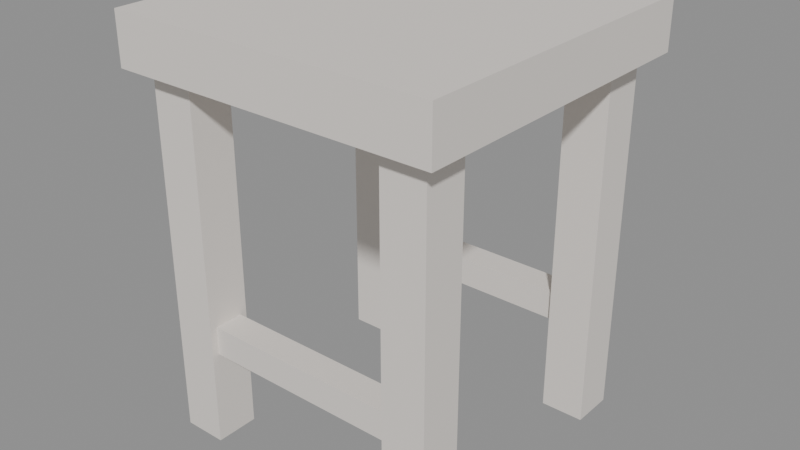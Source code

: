 # Source: MOV_Banqueta_v01.blend  (saved by Blender 4.2.66; exported with 4.5.12 LTS)
import bpy
from mathutils import Matrix  # noqa: F401  (used for matrix-valued properties, if any)

bpy.ops.wm.read_factory_settings(use_empty=True)
scene = bpy.context.scene
scene.name = 'Scene'

# ---- materials (node trees are filled in below, after node groups)
mat_polyroom_pbr = bpy.data.materials.new('Polyroom_PBR')

# ---- material node trees
mat_polyroom_pbr.use_nodes = True; mat_polyroom_pbr.node_tree.nodes.clear()
_N = mat_polyroom_pbr.node_tree.nodes; _L = mat_polyroom_pbr.node_tree.links
n0 = _N.new('ShaderNodeBsdfPrincipled'); n0.name = 'Principled BSDF'; n0.location = (10, 300)
n0.inputs[2].default_value = 0.8
n1 = _N.new('ShaderNodeOutputMaterial'); n1.name = 'Material Output'; n1.location = (300, 300)
n2 = _N.new('ShaderNodeAttribute'); n2.name = 'Attribute'; n2.location = (0, 0)
n2.attribute_name = 'Color'
_L.new(n0.outputs[0], n1.inputs[0])
_L.new(n2.outputs[0], n0.inputs[0])
n1.is_active_output = True

# ---- meshes
me_mov_banqueta_v01 = bpy.data.meshes.new('MOV_Banqueta_v01')
me_mov_banqueta_v01.from_pydata([(-0.225, -0.225, 0.5), (-0.225, -0.225, 0.57), (-0.225, 0.225, 0.5), (-0.225, 0.225, 0.57), (0.225, -0.225, 0.5), (0.225, -0.225, 0.57), (0.225, 0.225, 0.5), (0.225, 0.225, 0.57), (-0.2, -0.2, 0.0), (-0.2, -0.2, 0.5), (-0.2, -0.14, 0.0), (-0.2, -0.14, 0.5), (-0.14, -0.2, 0.0), (-0.14, -0.2, 0.5), (-0.14, -0.14, 0.0), (-0.14, -0.14, 0.5), (-0.2, 0.14, 0.0), (-0.2, 0.14, 0.5), (-0.2, 0.2, 0.0), (-0.2, 0.2, 0.5), (-0.14, 0.14, 0.0), (-0.14, 0.14, 0.5), (-0.14, 0.2, 0.0), (-0.14, 0.2, 0.5), (0.14, -0.2, 0.0), (0.14, -0.2, 0.5), (0.14, -0.14, 0.0), (0.14, -0.14, 0.5), (0.2, -0.2, 0.0), (0.2, -0.2, 0.5), (0.2, -0.14, 0.0), (0.2, -0.14, 0.5), (0.14, 0.14, 0.0), (0.14, 0.14, 0.5), (0.14, 0.2, 0.0), (0.14, 0.2, 0.5), (0.2, 0.14, 0.0), (0.2, 0.14, 0.5), (0.2, 0.2, 0.0), (0.2, 0.2, 0.5), (-0.17, -0.19, 0.13), (-0.17, -0.19, 0.17), (-0.17, -0.15, 0.13), (-0.17, -0.15, 0.17), (0.17, -0.19, 0.13), (0.17, -0.19, 0.17), (0.17, -0.15, 0.13), (0.17, -0.15, 0.17), (-0.17, 0.15, 0.13), (-0.17, 0.15, 0.17), (-0.17, 0.19, 0.13), (-0.17, 0.19, 0.17), (0.17, 0.15, 0.13), (0.17, 0.15, 0.17), (0.17, 0.19, 0.13), (0.17, 0.19, 0.17)], [], [(0, 1, 3, 2), (2, 3, 7, 6), (6, 7, 5, 4), (4, 5, 1, 0), (2, 6, 4, 0), (7, 3, 1, 5), (8, 9, 11, 10), (10, 11, 15, 14), (14, 15, 13, 12), (12, 13, 9, 8), (10, 14, 12, 8), (15, 11, 9, 13), (16, 17, 19, 18), (18, 19, 23, 22), (22, 23, 21, 20), (20, 21, 17, 16), (18, 22, 20, 16), (23, 19, 17, 21), (24, 25, 27, 26), (26, 27, 31, 30), (30, 31, 29, 28), (28, 29, 25, 24), (26, 30, 28, 24), (31, 27, 25, 29), (32, 33, 35, 34), (34, 35, 39, 38), (38, 39, 37, 36), (36, 37, 33, 32), (34, 38, 36, 32), (39, 35, 33, 37), (40, 41, 43, 42), (42, 43, 47, 46), (46, 47, 45, 44), (44, 45, 41, 40), (42, 46, 44, 40), (47, 43, 41, 45), (48, 49, 51, 50), (50, 51, 55, 54), (54, 55, 53, 52), (52, 53, 49, 48), (50, 54, 52, 48), (55, 51, 49, 53)])
_uv = me_mov_banqueta_v01.uv_layers.new(name='UVMap')
_uv.uv.foreach_set('vector', [0.004037, 0.004037, 0.004037, 0.004037, 0.496, 0.004037, 0.496, 0.004037, 0.496, 0.004037, 0.496, 0.004037, 0.496, 0.496, 0.496, 0.496, 0.496, 0.496, 0.496, 0.496, 0.004037, 0.496, 0.004037, 0.496, 0.004037, 0.496, 0.004037, 0.496, 0.004037, 0.004037, 0.004037, 0.004037, 0.496, 0.004037, 0.496, 0.496, 0.004037, 0.496, 0.004037, 0.004037, 0.496, 0.504, 0.496, 0.996, 0.004037, 0.996, 0.004037, 0.504, 0.5558, 0.7635, 0.5558, 0.7635, 0.6214, 0.7635, 0.6214, 0.7635, 0.6214, 0.7635, 0.6214, 0.7635, 0.6214, 0.8291, 0.6214, 0.8291, 0.6214, 0.8291, 0.6214, 0.8291, 0.5558, 0.8291, 0.5558, 0.8291, 0.5558, 0.8291, 0.5558, 0.8291, 0.5558, 0.7635, 0.5558, 0.7635, 0.6214, 0.7635, 0.6214, 0.8291, 0.5558, 0.8291, 0.5558, 0.7635, 0.6214, 0.8372, 0.6214, 0.9028, 0.5558, 0.9028, 0.5558, 0.8372, 0.5558, 0.9109, 0.5558, 0.9109, 0.6214, 0.9109, 0.6214, 0.9109, 0.6214, 0.9109, 0.6214, 0.9109, 0.6214, 0.9765, 0.6214, 0.9765, 0.6214, 0.9765, 0.6214, 0.9765, 0.5558, 0.9765, 0.5558, 0.9765, 0.5558, 0.9765, 0.5558, 0.9765, 0.5558, 0.9109, 0.5558, 0.9109, 0.6214, 0.9109, 0.6214, 0.9765, 0.5558, 0.9765, 0.5558, 0.9109, 0.6951, 0.004037, 0.6951, 0.06963, 0.6295, 0.06963, 0.6295, 0.004037, 0.6295, 0.0777, 0.6295, 0.0777, 0.6951, 0.0777, 0.6951, 0.0777, 0.6951, 0.0777, 0.6951, 0.0777, 0.6951, 0.1433, 0.6951, 0.1433, 0.6951, 0.1433, 0.6951, 0.1433, 0.6295, 0.1433, 0.6295, 0.1433, 0.6295, 0.1433, 0.6295, 0.1433, 0.6295, 0.0777, 0.6295, 0.0777, 0.6951, 0.0777, 0.6951, 0.1433, 0.6295, 0.1433, 0.6295, 0.0777, 0.6951, 0.1514, 0.6951, 0.217, 0.6295, 0.217, 0.6295, 0.1514, 0.6295, 0.225, 0.6295, 0.225, 0.6951, 0.225, 0.6951, 0.225, 0.6951, 0.225, 0.6951, 0.225, 0.6951, 0.2906, 0.6951, 0.2906, 0.6951, 0.2906, 0.6951, 0.2906, 0.6295, 0.2906, 0.6295, 0.2906, 0.6295, 0.2906, 0.6295, 0.2906, 0.6295, 0.225, 0.6295, 0.225, 0.6951, 0.225, 0.6951, 0.2906, 0.6295, 0.2906, 0.6295, 0.225, 0.6951, 0.2987, 0.6951, 0.3643, 0.6295, 0.3643, 0.6295, 0.2987, 0.504, 0.004037, 0.504, 0.004037, 0.5478, 0.004037, 0.5478, 0.004037, 0.5478, 0.004037, 0.5478, 0.004037, 0.5478, 0.3757, 0.5478, 0.3757, 0.5478, 0.3757, 0.5478, 0.3757, 0.504, 0.3757, 0.504, 0.3757, 0.504, 0.3757, 0.504, 0.3757, 0.504, 0.004037, 0.504, 0.004037, 0.5478, 0.004037, 0.5478, 0.3757, 0.504, 0.3757, 0.504, 0.004037, 0.5478, 0.3838, 0.5478, 0.7555, 0.504, 0.7555, 0.504, 0.3838, 0.5558, 0.004037, 0.5558, 0.004037, 0.5996, 0.004037, 0.5996, 0.004037, 0.5996, 0.004037, 0.5996, 0.004037, 0.5996, 0.3757, 0.5996, 0.3757, 0.5996, 0.3757, 0.5996, 0.3757, 0.5558, 0.3757, 0.5558, 0.3757, 0.5558, 0.3757, 0.5558, 0.3757, 0.5558, 0.004037, 0.5558, 0.004037, 0.5996, 0.004037, 0.5996, 0.3757, 0.5558, 0.3757, 0.5558, 0.004037, 0.5996, 0.3838, 0.5996, 0.7555, 0.5558, 0.7555, 0.5558, 0.3838])
_ca = me_mov_banqueta_v01.color_attributes.new('Color', 'FLOAT_COLOR', 'POINT')
_ca.data.foreach_set('color', [0.8, 0.75, 0.7, 1.0, 0.8, 0.75, 0.7, 1.0, 0.8, 0.75, 0.7, 1.0, 0.8, 0.75, 0.7, 1.0, 0.8, 0.75, 0.7, 1.0, 0.8, 0.75, 0.7, 1.0, 0.8, 0.75, 0.7, 1.0, 0.8, 0.75, 0.7, 1.0, 0.8, 0.75, 0.7, 1.0, 0.8, 0.75, 0.7, 1.0, 0.8, 0.75, 0.7, 1.0, 0.8, 0.75, 0.7, 1.0, 0.8, 0.75, 0.7, 1.0, 0.8, 0.75, 0.7, 1.0, 0.8, 0.75, 0.7, 1.0, 0.8, 0.75, 0.7, 1.0, 0.8, 0.75, 0.7, 1.0, 0.8, 0.75, 0.7, 1.0, 0.8, 0.75, 0.7, 1.0, 0.8, 0.75, 0.7, 1.0, 0.8, 0.75, 0.7, 1.0, 0.8, 0.75, 0.7, 1.0, 0.8, 0.75, 0.7, 1.0, 0.8, 0.75, 0.7, 1.0, 0.8, 0.75, 0.7, 1.0, 0.8, 0.75, 0.7, 1.0, 0.8, 0.75, 0.7, 1.0, 0.8, 0.75, 0.7, 1.0, 0.8, 0.75, 0.7, 1.0, 0.8, 0.75, 0.7, 1.0, 0.8, 0.75, 0.7, 1.0, 0.8, 0.75, 0.7, 1.0, 0.8, 0.75, 0.7, 1.0, 0.8, 0.75, 0.7, 1.0, 0.8, 0.75, 0.7, 1.0, 0.8, 0.75, 0.7, 1.0, 0.8, 0.75, 0.7, 1.0, 0.8, 0.75, 0.7, 1.0, 0.8, 0.75, 0.7, 1.0, 0.8, 0.75, 0.7, 1.0, 0.8, 0.75, 0.7, 1.0, 0.8, 0.75, 0.7, 1.0, 0.8, 0.75, 0.7, 1.0, 0.8, 0.75, 0.7, 1.0, 0.8, 0.75, 0.7, 1.0, 0.8, 0.75, 0.7, 1.0, 0.8, 0.75, 0.7, 1.0, 0.8, 0.75, 0.7, 1.0, 0.8, 0.75, 0.7, 1.0, 0.8, 0.75, 0.7, 1.0, 0.8, 0.75, 0.7, 1.0, 0.8, 0.75, 0.7, 1.0, 0.8, 0.75, 0.7, 1.0, 0.8, 0.75, 0.7, 1.0, 0.8, 0.75, 0.7, 1.0, 0.8, 0.75, 0.7, 1.0])
me_mov_banqueta_v01.materials.append(mat_polyroom_pbr)
me_mov_banqueta_v01.update()

# ---- objects
ob_mov_banqueta_v01 = bpy.data.objects.new('MOV_Banqueta_v01', me_mov_banqueta_v01)

# ---- transforms, parenting, visibility, modifiers, constraints
ob_mov_banqueta_v01.location = (0.0, 0.0, 0.0)

# ---- collection membership
scene.collection.objects.link(ob_mov_banqueta_v01)

# ---- scene / render settings (as saved in the file)
scene.frame_start = 1; scene.frame_end = 250; scene.frame_set(1)
scene.render.engine = 'BLENDER_EEVEE_NEXT'
bpy.context.view_layer.update()

# ---- added for rendering (the .blend has no active camera and no usable light): camera, sun + grey world if the file has none
cam_auto = bpy.data.cameras.new('AutoCamera')
cam_auto.lens = 50.0
cam_auto.sensor_width = 36.0
cam_auto.clip_end = 1000.0
ob_auto_camera = bpy.data.objects.new('AutoCamera', cam_auto)
scene.collection.objects.link(ob_auto_camera)
ob_auto_camera.location = (0.790458, -0.94855, 0.917367)
ob_auto_camera.rotation_euler = (1.09748, -7.21219e-08, 0.694738)
scene.camera = ob_auto_camera
light_auto_sun = bpy.data.lights.new('AutoSun', 'SUN')
light_auto_sun.energy = 3.0
light_auto_sun.angle = 0.0523599
ob_auto_sun = bpy.data.objects.new('AutoSun', light_auto_sun)
scene.collection.objects.link(ob_auto_sun)
ob_auto_sun.rotation_euler = (0.872665, 0.174533, 0.523599)
if scene.world is None:
    world_auto = bpy.data.worlds.new('AutoWorld')
    world_auto.color = (0.3, 0.3, 0.3)
    scene.world = world_auto
bpy.context.view_layer.update()
